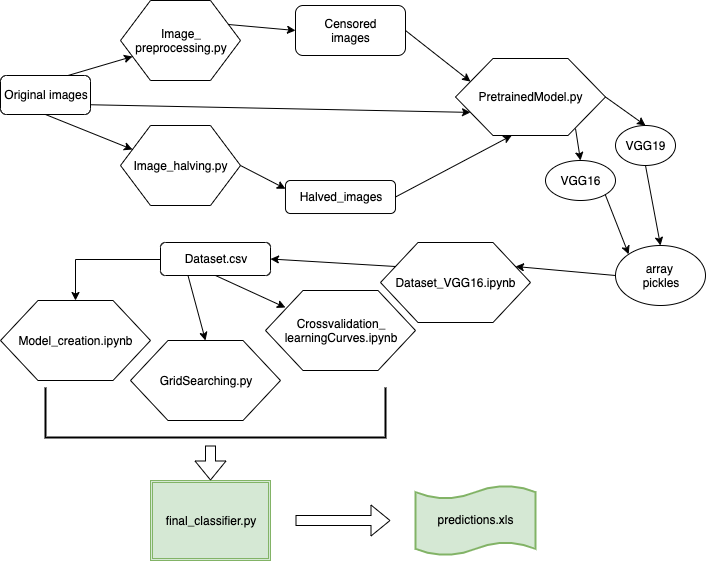

The diagram above was exported from draw.io. Its source (the exported page's mxGraphModel, read from the mxfile embedded in the PNG):
<mxGraphModel dx="772" dy="295" grid="1" gridSize="10" guides="1" tooltips="1" connect="1" arrows="1" fold="1" page="1" pageScale="1" pageWidth="827" pageHeight="1169" math="0" shadow="0">
  <root>
    <mxCell id="0" />
    <mxCell id="1" parent="0" />
    <mxCell id="TV808pu7q__xR_EFIFoR-1" value="Original images" style="rounded=1;whiteSpace=wrap;html=1;" vertex="1" parent="1">
      <mxGeometry y="75" width="90" height="39" as="geometry" />
    </mxCell>
    <mxCell id="TV808pu7q__xR_EFIFoR-2" value="" style="endArrow=classic;html=1;exitX=0.75;exitY=0;exitDx=0;exitDy=0;entryX=0;entryY=0.75;entryDx=0;entryDy=0;" edge="1" parent="1" source="TV808pu7q__xR_EFIFoR-1" target="TV808pu7q__xR_EFIFoR-13">
      <mxGeometry width="50" height="50" relative="1" as="geometry">
        <mxPoint x="75" y="185" as="sourcePoint" />
        <mxPoint x="127" y="116.5" as="targetPoint" />
      </mxGeometry>
    </mxCell>
    <mxCell id="TV808pu7q__xR_EFIFoR-3" value="Censored &lt;br&gt;images" style="rounded=1;whiteSpace=wrap;html=1;" vertex="1" parent="1">
      <mxGeometry x="295" y="5" width="110" height="50" as="geometry" />
    </mxCell>
    <mxCell id="TV808pu7q__xR_EFIFoR-4" value="" style="endArrow=classic;html=1;entryX=0;entryY=0.5;entryDx=0;entryDy=0;exitX=1;exitY=0.25;exitDx=0;exitDy=0;" edge="1" parent="1" source="TV808pu7q__xR_EFIFoR-13" target="TV808pu7q__xR_EFIFoR-3">
      <mxGeometry width="50" height="50" relative="1" as="geometry">
        <mxPoint x="226.42857142857133" y="97.85714285714283" as="sourcePoint" />
        <mxPoint x="45" y="175" as="targetPoint" />
      </mxGeometry>
    </mxCell>
    <mxCell id="TV808pu7q__xR_EFIFoR-5" value="PretrainedModel.py" style="shape=hexagon;perimeter=hexagonPerimeter2;whiteSpace=wrap;html=1;" vertex="1" parent="1">
      <mxGeometry x="455" y="58" width="150" height="77" as="geometry" />
    </mxCell>
    <mxCell id="TV808pu7q__xR_EFIFoR-6" value="array &lt;br&gt;pickles" style="ellipse;whiteSpace=wrap;html=1;" vertex="1" parent="1">
      <mxGeometry x="615" y="245" width="90" height="60" as="geometry" />
    </mxCell>
    <mxCell id="TV808pu7q__xR_EFIFoR-7" value="Dataset_VGG16.ipynb" style="shape=hexagon;perimeter=hexagonPerimeter2;whiteSpace=wrap;html=1;" vertex="1" parent="1">
      <mxGeometry x="380" y="242" width="150" height="80" as="geometry" />
    </mxCell>
    <mxCell id="TV808pu7q__xR_EFIFoR-8" value="" style="endArrow=classic;html=1;entryX=1;entryY=0.25;entryDx=0;entryDy=0;exitX=0;exitY=0.5;exitDx=0;exitDy=0;" edge="1" parent="1" source="TV808pu7q__xR_EFIFoR-6" target="TV808pu7q__xR_EFIFoR-7">
      <mxGeometry width="50" height="50" relative="1" as="geometry">
        <mxPoint x="610" y="275" as="sourcePoint" />
        <mxPoint x="45" y="345" as="targetPoint" />
      </mxGeometry>
    </mxCell>
    <mxCell id="TV808pu7q__xR_EFIFoR-9" value="" style="edgeStyle=orthogonalEdgeStyle;rounded=0;orthogonalLoop=1;jettySize=auto;html=1;" edge="1" parent="1" source="TV808pu7q__xR_EFIFoR-10" target="TV808pu7q__xR_EFIFoR-12">
      <mxGeometry relative="1" as="geometry" />
    </mxCell>
    <mxCell id="TV808pu7q__xR_EFIFoR-10" value="Dataset.csv" style="rounded=1;whiteSpace=wrap;html=1;" vertex="1" parent="1">
      <mxGeometry x="160" y="242" width="110" height="33" as="geometry" />
    </mxCell>
    <mxCell id="TV808pu7q__xR_EFIFoR-11" value="" style="endArrow=classic;html=1;exitX=0;exitY=0.25;exitDx=0;exitDy=0;entryX=1;entryY=0.5;entryDx=0;entryDy=0;" edge="1" parent="1" source="TV808pu7q__xR_EFIFoR-7" target="TV808pu7q__xR_EFIFoR-10">
      <mxGeometry width="50" height="50" relative="1" as="geometry">
        <mxPoint x="-5" y="395" as="sourcePoint" />
        <mxPoint x="45" y="345" as="targetPoint" />
      </mxGeometry>
    </mxCell>
    <mxCell id="TV808pu7q__xR_EFIFoR-12" value="Model_creation.ipynb" style="shape=hexagon;perimeter=hexagonPerimeter2;whiteSpace=wrap;html=1;" vertex="1" parent="1">
      <mxGeometry y="300" width="150" height="80" as="geometry" />
    </mxCell>
    <mxCell id="TV808pu7q__xR_EFIFoR-13" value="Image_&lt;br&gt;preprocessing.py" style="shape=hexagon;perimeter=hexagonPerimeter2;whiteSpace=wrap;html=1;" vertex="1" parent="1">
      <mxGeometry x="120" width="120" height="80" as="geometry" />
    </mxCell>
    <mxCell id="TV808pu7q__xR_EFIFoR-14" value="Image_halving.py" style="shape=hexagon;perimeter=hexagonPerimeter2;whiteSpace=wrap;html=1;" vertex="1" parent="1">
      <mxGeometry x="120" y="125" width="120" height="80" as="geometry" />
    </mxCell>
    <mxCell id="TV808pu7q__xR_EFIFoR-15" value="Halved_images" style="rounded=1;whiteSpace=wrap;html=1;" vertex="1" parent="1">
      <mxGeometry x="285" y="180" width="110" height="33" as="geometry" />
    </mxCell>
    <mxCell id="TV808pu7q__xR_EFIFoR-16" value="VGG16" style="ellipse;whiteSpace=wrap;html=1;" vertex="1" parent="1">
      <mxGeometry x="545" y="160" width="70" height="40" as="geometry" />
    </mxCell>
    <mxCell id="TV808pu7q__xR_EFIFoR-17" value="VGG19" style="ellipse;whiteSpace=wrap;html=1;" vertex="1" parent="1">
      <mxGeometry x="615" y="125" width="60" height="40" as="geometry" />
    </mxCell>
    <mxCell id="TV808pu7q__xR_EFIFoR-18" value="" style="endArrow=classic;html=1;entryX=0;entryY=0.25;entryDx=0;entryDy=0;exitX=0.5;exitY=1;exitDx=0;exitDy=0;" edge="1" parent="1" source="TV808pu7q__xR_EFIFoR-1" target="TV808pu7q__xR_EFIFoR-14">
      <mxGeometry width="50" height="50" relative="1" as="geometry">
        <mxPoint x="45" y="175" as="sourcePoint" />
        <mxPoint x="95" y="125" as="targetPoint" />
      </mxGeometry>
    </mxCell>
    <mxCell id="TV808pu7q__xR_EFIFoR-19" value="" style="endArrow=classic;html=1;exitX=1;exitY=0.5;exitDx=0;exitDy=0;entryX=0;entryY=0.25;entryDx=0;entryDy=0;" edge="1" parent="1" source="TV808pu7q__xR_EFIFoR-14" target="TV808pu7q__xR_EFIFoR-15">
      <mxGeometry width="50" height="50" relative="1" as="geometry">
        <mxPoint x="225" y="248.5" as="sourcePoint" />
        <mxPoint x="275" y="198.5" as="targetPoint" />
      </mxGeometry>
    </mxCell>
    <mxCell id="TV808pu7q__xR_EFIFoR-20" value="" style="endArrow=classic;html=1;entryX=0;entryY=0.75;entryDx=0;entryDy=0;exitX=1;exitY=0.75;exitDx=0;exitDy=0;" edge="1" parent="1" source="TV808pu7q__xR_EFIFoR-1" target="TV808pu7q__xR_EFIFoR-5">
      <mxGeometry width="50" height="50" relative="1" as="geometry">
        <mxPoint x="205" y="215" as="sourcePoint" />
        <mxPoint x="255" y="165" as="targetPoint" />
      </mxGeometry>
    </mxCell>
    <mxCell id="TV808pu7q__xR_EFIFoR-21" value="" style="endArrow=classic;html=1;entryX=0.375;entryY=1;entryDx=0;entryDy=0;exitX=1;exitY=0.5;exitDx=0;exitDy=0;" edge="1" parent="1" source="TV808pu7q__xR_EFIFoR-15" target="TV808pu7q__xR_EFIFoR-5">
      <mxGeometry width="50" height="50" relative="1" as="geometry">
        <mxPoint x="415" y="225" as="sourcePoint" />
        <mxPoint x="465" y="175" as="targetPoint" />
      </mxGeometry>
    </mxCell>
    <mxCell id="TV808pu7q__xR_EFIFoR-22" value="" style="endArrow=classic;html=1;entryX=0;entryY=0.25;entryDx=0;entryDy=0;exitX=1;exitY=0.5;exitDx=0;exitDy=0;" edge="1" parent="1" source="TV808pu7q__xR_EFIFoR-3" target="TV808pu7q__xR_EFIFoR-5">
      <mxGeometry width="50" height="50" relative="1" as="geometry">
        <mxPoint x="390" y="16" as="sourcePoint" />
        <mxPoint x="442" y="0.25" as="targetPoint" />
      </mxGeometry>
    </mxCell>
    <mxCell id="TV808pu7q__xR_EFIFoR-23" value="" style="endArrow=classic;html=1;exitX=1;exitY=0.75;exitDx=0;exitDy=0;entryX=0.5;entryY=0;entryDx=0;entryDy=0;" edge="1" parent="1" target="TV808pu7q__xR_EFIFoR-17">
      <mxGeometry width="50" height="50" relative="1" as="geometry">
        <mxPoint x="605" y="96.5" as="sourcePoint" />
        <mxPoint x="657" y="104" as="targetPoint" />
      </mxGeometry>
    </mxCell>
    <mxCell id="TV808pu7q__xR_EFIFoR-24" value="" style="endArrow=classic;html=1;exitX=1;exitY=0.75;exitDx=0;exitDy=0;entryX=0.5;entryY=0;entryDx=0;entryDy=0;" edge="1" parent="1" target="TV808pu7q__xR_EFIFoR-16">
      <mxGeometry width="50" height="50" relative="1" as="geometry">
        <mxPoint x="575" y="128" as="sourcePoint" />
        <mxPoint x="615" y="156.5" as="targetPoint" />
      </mxGeometry>
    </mxCell>
    <mxCell id="TV808pu7q__xR_EFIFoR-25" value="" style="endArrow=classic;html=1;exitX=0.5;exitY=1;exitDx=0;exitDy=0;entryX=0.5;entryY=0;entryDx=0;entryDy=0;" edge="1" parent="1" source="TV808pu7q__xR_EFIFoR-17" target="TV808pu7q__xR_EFIFoR-6">
      <mxGeometry width="50" height="50" relative="1" as="geometry">
        <mxPoint x="655" y="165" as="sourcePoint" />
        <mxPoint x="660" y="197" as="targetPoint" />
      </mxGeometry>
    </mxCell>
    <mxCell id="TV808pu7q__xR_EFIFoR-26" value="" style="endArrow=classic;html=1;exitX=1;exitY=1;exitDx=0;exitDy=0;entryX=0;entryY=0;entryDx=0;entryDy=0;" edge="1" parent="1" source="TV808pu7q__xR_EFIFoR-16" target="TV808pu7q__xR_EFIFoR-6">
      <mxGeometry width="50" height="50" relative="1" as="geometry">
        <mxPoint x="676.2132034355964" y="169.14213562373084" as="sourcePoint" />
        <mxPoint x="685" y="215" as="targetPoint" />
      </mxGeometry>
    </mxCell>
    <mxCell id="TV808pu7q__xR_EFIFoR-27" value="GridSearching.py" style="shape=hexagon;perimeter=hexagonPerimeter2;whiteSpace=wrap;html=1;" vertex="1" parent="1">
      <mxGeometry x="130" y="340" width="150" height="80" as="geometry" />
    </mxCell>
    <mxCell id="TV808pu7q__xR_EFIFoR-28" value="Crossvalidation_&lt;br&gt;learningCurves.ipynb" style="shape=hexagon;perimeter=hexagonPerimeter2;whiteSpace=wrap;html=1;" vertex="1" parent="1">
      <mxGeometry x="265" y="290" width="150" height="80" as="geometry" />
    </mxCell>
    <mxCell id="TV808pu7q__xR_EFIFoR-29" value="" style="endArrow=classic;html=1;entryX=0.5;entryY=0;entryDx=0;entryDy=0;exitX=0.25;exitY=1;exitDx=0;exitDy=0;" edge="1" parent="1" source="TV808pu7q__xR_EFIFoR-10" target="TV808pu7q__xR_EFIFoR-27">
      <mxGeometry width="50" height="50" relative="1" as="geometry">
        <mxPoint x="280" y="341.5" as="sourcePoint" />
        <mxPoint x="265" y="325" as="targetPoint" />
      </mxGeometry>
    </mxCell>
    <mxCell id="TV808pu7q__xR_EFIFoR-30" value="" style="endArrow=classic;html=1;exitX=0.5;exitY=1;exitDx=0;exitDy=0;entryX=0.133;entryY=0.213;entryDx=0;entryDy=0;entryPerimeter=0;" edge="1" parent="1" source="TV808pu7q__xR_EFIFoR-10" target="TV808pu7q__xR_EFIFoR-28">
      <mxGeometry width="50" height="50" relative="1" as="geometry">
        <mxPoint x="312.5" y="301.5" as="sourcePoint" />
        <mxPoint x="280" y="300" as="targetPoint" />
      </mxGeometry>
    </mxCell>
    <mxCell id="TV808pu7q__xR_EFIFoR-34" value="final_classifier.py" style="shape=ext;double=1;rounded=0;whiteSpace=wrap;html=1;fillColor=#d5e8d4;strokeColor=#82b366;" vertex="1" parent="1">
      <mxGeometry x="150" y="480" width="120" height="80" as="geometry" />
    </mxCell>
    <mxCell id="TV808pu7q__xR_EFIFoR-35" value="" style="strokeWidth=2;html=1;shape=mxgraph.flowchart.annotation_1;align=left;pointerEvents=1;rotation=-90;" vertex="1" parent="1">
      <mxGeometry x="190" y="242" width="50" height="340" as="geometry" />
    </mxCell>
    <mxCell id="TV808pu7q__xR_EFIFoR-36" value="" style="shape=flexArrow;endArrow=classic;html=1;entryX=0.5;entryY=0;entryDx=0;entryDy=0;" edge="1" parent="1" target="TV808pu7q__xR_EFIFoR-34">
      <mxGeometry width="50" height="50" relative="1" as="geometry">
        <mxPoint x="210" y="445" as="sourcePoint" />
        <mxPoint x="260" y="395" as="targetPoint" />
      </mxGeometry>
    </mxCell>
    <mxCell id="TV808pu7q__xR_EFIFoR-37" value="" style="shape=flexArrow;endArrow=classic;html=1;" edge="1" parent="1">
      <mxGeometry width="50" height="50" relative="1" as="geometry">
        <mxPoint x="295" y="520" as="sourcePoint" />
        <mxPoint x="390" y="520" as="targetPoint" />
      </mxGeometry>
    </mxCell>
    <mxCell id="TV808pu7q__xR_EFIFoR-38" value="predictions.xls" style="shape=tape;whiteSpace=wrap;html=1;strokeWidth=2;size=0.19;fillColor=#d5e8d4;strokeColor=#82b366;" vertex="1" parent="1">
      <mxGeometry x="415" y="485" width="120" height="70" as="geometry" />
    </mxCell>
  </root>
</mxGraphModel>